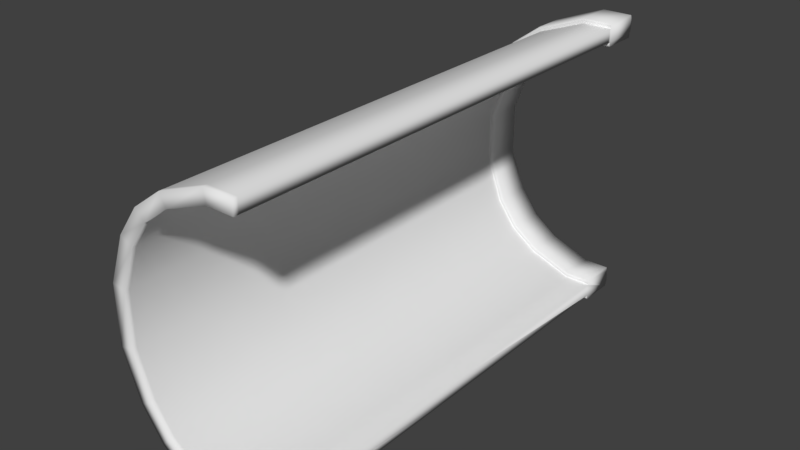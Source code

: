 # Source: HalfPipe_Large.blend  (saved by Blender 2.82.7; exported with 4.5.12 LTS)
import bpy
from mathutils import Matrix  # noqa: F401  (used for matrix-valued properties, if any)

bpy.ops.wm.read_factory_settings(use_empty=True)
scene = bpy.context.scene
scene.name = 'Scene'

# ---- collections
col_collection_1 = bpy.data.collections.new('Collection 1'); scene.collection.children.link(col_collection_1)

# ---- materials (node trees are filled in below, after node groups)
mat_pipe_large_mat = bpy.data.materials.new('Pipe_Large_Mat')
mat_pipe_large_mat.alpha_threshold = 0.0
mat_pipe_large_mat.use_transparent_shadow = False
mat_pipe_large_mat.roughness = 0.5
mat_pipe_large_mat.specular_intensity = 0.05

# ---- material node trees

# ---- world
world_world = bpy.data.worlds.new('World'); scene.world = world_world
world_world.color = (0.05088, 0.05088, 0.05088)
world_world.use_sun_shadow = False
world_world.sun_shadow_jitter_overblur = 0.0
world_world.cycles.sampling_method = 'MANUAL'

# ---- meshes
me_cube_001 = bpy.data.meshes.new('Cube.001')
me_cube_001.from_pydata([(-0.73, -2.263, -0.73), (-0.73, -2.263, 0.73), (-0.73, 0.9956, -0.73), (-0.73, 0.9956, 0.73), (-0.2, 0.9956, -1.0), (-0.5269, 0.9956, -0.8781), (-0.5269, 0.9956, 0.8781), (-0.2, 0.9956, 1.0), (-0.5269, -2.263, -0.8781), (-0.2, -2.263, -1.0), (-0.2, -2.263, 1.0), (-0.5269, -2.263, 0.8781), (-0.8781, -2.263, -0.5269), (-1.0, -2.263, -0.2), (-1.0, -2.263, 0.2), (-0.8781, -2.263, 0.5269), (-0.8781, 0.9956, 0.5269), (-1.0, 0.9956, 0.2), (-1.0, 0.9956, -0.2), (-0.8781, 0.9956, -0.5269), (-0.663, 0.9956, -0.663), (-0.663, 0.9956, 0.663), (-0.4785, 0.9956, -0.7975), (-0.1816, 0.9956, -0.9082), (-0.1816, 0.9956, 0.9082), (-0.4785, 0.9956, 0.7975), (-0.7975, 0.9956, -0.4785), (-0.9082, 0.9956, -0.1816), (-0.9082, 0.9956, 0.1816), (-0.7975, 0.9956, 0.4785), (-0.7975, -2.263, 0.4785), (-0.9082, -2.263, 0.1816), (-0.9082, -2.263, -0.1816), (-0.7975, -2.263, -0.4785), (-0.4785, -2.263, 0.7975), (-0.1816, -2.263, 0.9082), (-0.1816, -2.263, -0.9082), (-0.4785, -2.263, -0.7975), (-0.663, -2.263, 0.663), (-0.663, -2.263, -0.663), (-0.663, 1.25, -0.663), (-0.663, 1.25, 0.663), (-0.4785, 1.25, -0.7975), (-0.1816, 1.25, -0.9082), (-0.1816, 1.25, 0.9082), (-0.4785, 1.25, 0.7975), (-0.7975, 1.25, -0.4785), (-0.9082, 1.25, -0.1816), (-0.9082, 1.25, 0.1816), (-0.7975, 1.25, 0.4785), (-0.6752, 1.26, -0.6752), (-0.6752, 1.26, 0.6752), (-0.4873, 1.26, -0.8122), (-0.185, 1.26, -0.9249), (-0.185, 1.26, 0.9249), (-0.4873, 1.26, 0.8122), (-0.8122, 1.26, -0.4873), (-0.9249, 1.26, -0.185), (-0.9249, 1.26, 0.185), (-0.8122, 1.26, 0.4873), (-0.72, 1.266, -0.72), (-0.72, 1.266, 0.72), (-0.5196, 1.266, -0.8661), (-0.1973, 1.266, -0.9863), (-0.1973, 1.266, 0.9863), (-0.5196, 1.266, 0.8661), (-0.8661, 1.266, -0.5196), (-0.9863, 1.266, -0.1973), (-0.9863, 1.266, 0.1973), (-0.8661, 1.266, 0.5196), (-0.7527, 0.9956, -0.7527), (-0.7527, 0.9956, 0.7527), (-0.2062, 0.9956, -1.031), (-0.5433, 0.9956, -0.9054), (-0.5433, 0.9956, 0.9054), (-0.2062, 0.9956, 1.031), (-0.9054, 0.9956, 0.5433), (-1.031, 0.9956, 0.2062), (-1.031, 0.9956, -0.2062), (-0.9054, 0.9956, -0.5433), (-0.7527, 1.251, -0.7527), (-0.7527, 1.251, 0.7527), (-0.2062, 1.251, -1.031), (-0.5433, 1.251, -0.9054), (-0.5433, 1.251, 0.9054), (-0.2062, 1.251, 1.031), (-0.9054, 1.251, 0.5433), (-1.031, 1.251, 0.2062), (-1.031, 1.251, -0.2062), (-0.9054, 1.251, -0.5433), (-0.8918, 0.9874, 0.5351), (-1.016, 0.9874, 0.2031), (-0.5351, 0.9874, 0.8918), (-0.7414, 0.9874, 0.7414), (-1.016, 0.9874, -0.2031), (-0.2031, 0.9874, 1.016), (-0.8918, 0.9874, -0.5351), (-0.7414, 0.9874, -0.7414), (-0.5351, 0.9874, -0.8918), (-0.2031, 0.9874, -1.016), (-0.73, 0.9848, -0.73), (-0.73, 0.9848, 0.73), (-0.2, 0.9848, 1.0), (-0.5269, 0.9848, 0.8781), (-0.5269, 0.9848, -0.8781), (-0.2, 0.9848, -1.0), (-0.8781, 0.9848, -0.5269), (-1.0, 0.9848, -0.2), (-1.0, 0.9848, 0.2), (-0.8781, 0.9848, 0.5269), (-0.7703, 0.9956, 0.4622), (-0.6404, 0.9956, 0.6404), (-0.4622, 0.9956, 0.7703), (-0.6404, 0.9956, -0.6404), (-0.4622, 0.9956, -0.7703), (-0.1755, 0.9956, -0.8773), (-0.1755, 0.9956, 0.8773), (-0.7703, 0.9956, -0.4622), (-0.8773, 0.9956, -0.1755), (-0.8773, 0.9956, 0.1755), (-0.7703, 1.25, 0.4622), (-0.6404, 1.25, 0.6404), (-0.4622, 1.25, 0.7703), (-0.6404, 1.25, -0.6404), (-0.4622, 1.25, -0.7703), (-0.1755, 1.25, -0.8773), (-0.1755, 1.25, 0.8773), (-0.7703, 1.25, -0.4622), (-0.8773, 1.25, -0.1755), (-0.8773, 1.25, 0.1755), (-0.7885, 0.9874, 0.4731), (-0.898, 0.9874, 0.1796), (-0.898, 0.9874, -0.1796), (-0.7885, 0.9874, -0.4731), (-0.6555, 0.9874, -0.6555), (-0.4731, 0.9874, -0.7885), (-0.1796, 0.9874, -0.898), (-0.6555, 0.9874, 0.6555), (-0.4731, 0.9874, 0.7885), (-0.1796, 0.9874, 0.898), (-0.9082, 0.9757, -0.1816), (-0.1816, 0.9757, 0.9082), (-0.4785, 0.9757, 0.7975), (-0.9082, 0.9757, 0.1816), (-0.4785, 0.9757, -0.7975), (-0.1816, 0.9757, -0.9082), (-0.663, 0.9757, 0.663), (-0.7975, 0.9757, 0.4785), (-0.7975, 0.9757, -0.4785), (-0.663, 0.9757, -0.663), (-0.73, -0.5065, -0.73), (-0.2, -0.5065, 1.0), (-0.5269, -0.5065, 0.8781), (-0.5269, -0.5065, -0.8781), (-0.2, -0.5065, -1.0), (-0.73, -0.5065, 0.73), (-0.8781, -0.5065, -0.5269), (-1.0, -0.5065, -0.2), (-1.0, -0.5065, 0.2), (-0.8781, -0.5065, 0.5269), (-0.1816, -0.5065, 0.9082), (-0.4785, -0.5065, -0.7975), (-0.1816, -0.5065, -0.9082), (-0.663, -0.5065, 0.663), (-0.7975, -0.5065, -0.4785), (-0.9082, -0.5065, -0.1816), (-0.4785, -0.5065, 0.7975), (-0.9082, -0.5065, 0.1816), (-0.7975, -0.5065, 0.4785), (-0.663, -0.5065, -0.663), (-0.7975, -2.297, 0.4785), (-0.9082, -2.297, 0.1816), (-0.9082, -2.297, -0.1816), (-0.7975, -2.297, -0.4785), (-0.4785, -2.297, 0.7975), (-0.1816, -2.297, 0.9082), (-0.1816, -2.297, -0.9082), (-0.4785, -2.297, -0.7975), (-0.663, -2.297, 0.663), (-0.663, -2.297, -0.663), (-0.73, -2.297, -0.73), (-0.73, -2.297, 0.73), (-0.5269, -2.297, -0.8781), (-0.2, -2.297, -1.0), (-0.2, -2.297, 1.0), (-0.5269, -2.297, 0.8781), (-0.8781, -2.297, -0.5269), (-1.0, -2.297, -0.2), (-1.0, -2.297, 0.2), (-0.8781, -2.297, 0.5269), (0.0, 0.9956, 1.0), (0.0, -2.263, 1.0), (1.49e-08, 0.9956, 0.9082), (1.49e-08, -2.263, 0.9082), (1.49e-08, 1.25, 0.9082), (1.49e-08, 1.26, 0.9249), (1.49e-08, 1.266, 0.9863), (0.0, 0.9956, 1.031), (0.0, 1.251, 1.031), (0.0, 0.9874, 1.016), (0.0, 0.9848, 1.0), (0.0, 0.9956, 0.8773), (0.0, 1.25, 0.8773), (0.0, 0.9874, 0.898), (0.0, 0.9757, 0.9082), (0.0, -0.5065, 1.0), (0.0, -0.5065, 0.9082), (1.49e-08, -2.297, 0.9082), (0.0, -2.297, 1.0), (0.0, 0.9956, -1.0), (0.0, -2.263, -1.0), (0.0, 0.9956, -0.9082), (0.0, -2.263, -0.9082), (0.0, 1.25, -0.9082), (0.0, 1.26, -0.9249), (1.49e-08, 1.266, -0.9863), (0.0, 0.9956, -1.031), (0.0, 1.251, -1.031), (0.0, 0.9874, -1.016), (0.0, 0.9848, -1.0), (1.49e-08, 0.9956, -0.8773), (1.49e-08, 1.25, -0.8773), (0.0, 0.9874, -0.898), (1.49e-08, 0.9757, -0.9082), (0.0, -0.5065, -1.0), (1.49e-08, -0.5065, -0.9082), (0.0, -2.297, -0.9082), (0.0, -2.297, -1.0)], [], [(109, 101, 3, 16), (152, 155, 1, 11), (205, 151, 10, 191), (151, 152, 11, 10), (150, 153, 8, 0), (153, 154, 9, 8), (100, 106, 19, 2), (106, 107, 18, 19), (107, 108, 17, 18), (108, 109, 16, 17), (140, 148, 26, 27), (204, 141, 24, 192), (142, 146, 21, 25), (143, 140, 27, 28), (141, 142, 25, 24), (149, 144, 22, 20), (147, 143, 28, 29), (144, 145, 23, 22), (146, 147, 29, 21), (148, 149, 20, 26), (135, 136, 115, 114), (43, 42, 124, 125), (134, 135, 114, 113), (42, 40, 123, 124), (41, 45, 122, 121), (130, 131, 119, 110), (48, 49, 120, 129), (131, 132, 118, 119), (47, 48, 129, 128), (132, 133, 117, 118), (49, 41, 121, 120), (46, 47, 128, 127), (133, 134, 113, 117), (40, 46, 127, 123), (40, 42, 52, 50), (46, 40, 50, 56), (42, 43, 53, 52), (47, 46, 56, 57), (48, 47, 57, 58), (41, 49, 59, 51), (49, 48, 58, 59), (194, 44, 54, 195), (45, 41, 51, 55), (44, 45, 55, 54), (195, 54, 64, 196), (55, 51, 61, 65), (54, 55, 65, 64), (50, 52, 62, 60), (56, 50, 60, 66), (52, 53, 63, 62), (57, 56, 66, 67), (58, 57, 67, 68), (51, 59, 69, 61), (59, 58, 68, 69), (91, 90, 76, 77), (93, 92, 74, 71), (94, 91, 77, 78), (92, 95, 75, 74), (96, 94, 78, 79), (97, 96, 79, 70), (98, 97, 70, 73), (218, 99, 72, 216), (90, 93, 71, 76), (99, 98, 73, 72), (76, 71, 81, 86), (77, 76, 86, 87), (216, 72, 82, 217), (78, 77, 87, 88), (72, 73, 83, 82), (70, 79, 89, 80), (79, 78, 88, 89), (71, 74, 84, 81), (73, 70, 80, 83), (74, 75, 85, 84), (4, 5, 98, 99), (16, 3, 93, 90), (209, 4, 99, 218), (5, 2, 97, 98), (2, 19, 96, 97), (19, 18, 94, 96), (6, 7, 95, 92), (18, 17, 91, 94), (3, 6, 92, 93), (17, 16, 90, 91), (158, 159, 109, 108), (157, 158, 108, 107), (156, 157, 107, 106), (150, 156, 106, 100), (5, 4, 105, 104), (2, 5, 104, 100), (7, 6, 103, 102), (190, 7, 102, 200), (6, 3, 101, 103), (159, 155, 101, 109), (68, 87, 86, 69), (69, 86, 81, 61), (65, 61, 81, 84), (64, 65, 84, 85), (196, 64, 85, 198), (62, 63, 82, 83), (60, 62, 83, 80), (60, 80, 89, 66), (66, 89, 88, 67), (67, 88, 87, 68), (201, 116, 126, 202), (116, 112, 122, 126), (113, 114, 124, 123), (117, 113, 123, 127), (114, 115, 125, 124), (118, 117, 127, 128), (119, 118, 128, 129), (111, 110, 120, 121), (110, 119, 129, 120), (112, 111, 121, 122), (213, 43, 125, 221), (137, 130, 110, 111), (138, 137, 111, 112), (203, 139, 116, 201), (45, 44, 126, 122), (139, 138, 112, 116), (24, 25, 138, 139), (192, 24, 139, 203), (25, 21, 137, 138), (21, 29, 130, 137), (26, 20, 134, 133), (27, 26, 133, 132), (28, 27, 132, 131), (29, 28, 131, 130), (20, 22, 135, 134), (22, 23, 136, 135), (164, 169, 149, 148), (163, 168, 147, 146), (161, 162, 145, 144), (168, 167, 143, 147), (169, 161, 144, 149), (160, 166, 142, 141), (167, 165, 140, 143), (166, 163, 146, 142), (206, 160, 141, 204), (165, 164, 148, 140), (15, 1, 155, 159), (0, 12, 156, 150), (12, 13, 157, 156), (13, 14, 158, 157), (14, 15, 159, 158), (104, 105, 154, 153), (100, 104, 153, 150), (102, 103, 152, 151), (200, 102, 151, 205), (103, 101, 155, 152), (32, 33, 164, 165), (193, 35, 160, 206), (34, 38, 163, 166), (31, 32, 165, 167), (35, 34, 166, 160), (39, 37, 161, 169), (30, 31, 167, 168), (37, 36, 162, 161), (38, 30, 168, 163), (33, 39, 169, 164), (37, 39, 179, 177), (34, 35, 175, 174), (38, 34, 174, 178), (31, 30, 170, 171), (30, 38, 178, 170), (32, 31, 171, 172), (212, 36, 176, 226), (33, 32, 172, 173), (36, 37, 177, 176), (39, 33, 173, 179), (8, 9, 183, 182), (12, 0, 180, 186), (13, 12, 186, 187), (14, 13, 187, 188), (1, 15, 189, 181), (15, 14, 188, 189), (11, 1, 181, 185), (191, 10, 184, 208), (10, 11, 185, 184), (0, 8, 182, 180), (174, 175, 184, 185), (178, 174, 185, 181), (178, 181, 189, 170), (170, 189, 188, 171), (171, 188, 187, 172), (172, 187, 186, 173), (173, 186, 180, 179), (177, 179, 180, 182), (176, 177, 182, 183), (226, 176, 183, 227), (208, 207, 193, 206, 204, 192, 203, 201, 202, 194, 195, 196, 198, 197, 199, 190, 200, 205, 191), (227, 210, 224, 219, 209, 218, 216, 217, 215, 214, 213, 221, 220, 222, 211, 223, 225, 212, 226), (175, 207, 208, 184), (35, 193, 207, 175), (44, 194, 202, 126), (7, 190, 199, 95), (75, 197, 198, 85), (95, 199, 197, 75), (9, 210, 227, 183), (36, 212, 225, 162), (105, 219, 224, 154), (162, 225, 223, 145), (23, 211, 222, 136), (136, 222, 220, 115), (115, 220, 221, 125), (63, 215, 217, 82), (4, 209, 219, 105), (53, 214, 215, 63), (43, 213, 214, 53), (145, 223, 211, 23), (154, 224, 210, 9)])
me_cube_001.polygons.foreach_set('use_smooth', [True] * 211)
_uv = me_cube_001.uv_layers.new(name='UVMap')
_uv.uv.foreach_set('vector', [0.5647, 0.7639, 0.5529, 0.7929, 0.5516, 0.7925, 0.5636, 0.7632, 0.2017, 0.4454, 0.2017, 0.4731, 0.008044, 0.4731, 0.008044, 0.4454, 0.2017, 0.3849, 0.2017, 0.407, 0.008044, 0.407, 0.008044, 0.3849, 0.2017, 0.407, 0.2017, 0.4454, 0.008044, 0.4454, 0.008044, 0.407, 0.2017, 0.6496, 0.2017, 0.6773, 0.008044, 0.6773, 0.008044, 0.6496, 0.2017, 0.6773, 0.2017, 0.7158, 0.008044, 0.7158, 0.008044, 0.6773, 0.6999, 0.6952, 0.6685, 0.693, 0.6685, 0.6917, 0.7002, 0.6939, 0.6685, 0.693, 0.6269, 0.7016, 0.6265, 0.7004, 0.6685, 0.6917, 0.6269, 0.7016, 0.5884, 0.7291, 0.5875, 0.7282, 0.6265, 0.7004, 0.5884, 0.7291, 0.5647, 0.7639, 0.5636, 0.7632, 0.5875, 0.7282, 0.3872, 0.5326, 0.3872, 0.5675, 0.385, 0.5675, 0.385, 0.5326, 0.3872, 0.3523, 0.3872, 0.3723, 0.385, 0.3723, 0.385, 0.3523, 0.3872, 0.4073, 0.3872, 0.4324, 0.385, 0.4324, 0.385, 0.4073, 0.3872, 0.4925, 0.3872, 0.5326, 0.385, 0.5326, 0.385, 0.4925, 0.3872, 0.3723, 0.3872, 0.4073, 0.385, 0.4073, 0.385, 0.3723, 0.3872, 0.5927, 0.3872, 0.6179, 0.385, 0.6179, 0.385, 0.5927, 0.3872, 0.4576, 0.3872, 0.4925, 0.385, 0.4925, 0.385, 0.4576, 0.3872, 0.6179, 0.3872, 0.6528, 0.385, 0.6528, 0.385, 0.6179, 0.3872, 0.4324, 0.3872, 0.4576, 0.385, 0.4576, 0.385, 0.4324, 0.3872, 0.5675, 0.3872, 0.5927, 0.385, 0.5927, 0.385, 0.5675, 0.324, 0.7706, 0.3524, 0.7509, 0.3535, 0.7532, 0.3257, 0.7724, 0.08907, 0.9581, 0.05976, 0.939, 0.06216, 0.9365, 0.09048, 0.955, 0.3073, 0.789, 0.324, 0.7706, 0.3257, 0.7724, 0.3094, 0.7905, 0.05976, 0.939, 0.04289, 0.9203, 0.04585, 0.9184, 0.06216, 0.9365, 0.06627, 0.7747, 0.08812, 0.7622, 0.0896, 0.7654, 0.06846, 0.7774, 0.3039, 0.9161, 0.2912, 0.8841, 0.2936, 0.8835, 0.3061, 0.9148, 0.03231, 0.8236, 0.04899, 0.7929, 0.05173, 0.7951, 0.03558, 0.8248, 0.2912, 0.8841, 0.2883, 0.8447, 0.2908, 0.845, 0.2936, 0.8835, 0.02596, 0.8632, 0.03231, 0.8236, 0.03558, 0.8248, 0.02945, 0.8631, 0.2883, 0.8447, 0.2962, 0.8112, 0.2985, 0.8122, 0.2908, 0.845, 0.04899, 0.7929, 0.06627, 0.7747, 0.06846, 0.7774, 0.05173, 0.7951, 0.0322, 0.8975, 0.02596, 0.8632, 0.02945, 0.8631, 0.03549, 0.8963, 0.2962, 0.8112, 0.3073, 0.789, 0.3094, 0.7905, 0.2985, 0.8122, 0.04289, 0.9203, 0.0322, 0.8975, 0.03549, 0.8963, 0.04585, 0.9184, 0.04289, 0.9203, 0.05976, 0.939, 0.05825, 0.9407, 0.04104, 0.9216, 0.0322, 0.8975, 0.04289, 0.9203, 0.04104, 0.9216, 0.03011, 0.8983, 0.05976, 0.939, 0.08907, 0.9581, 0.08812, 0.9602, 0.05825, 0.9407, 0.02596, 0.8632, 0.0322, 0.8975, 0.03011, 0.8983, 0.02375, 0.8632, 0.03231, 0.8236, 0.02596, 0.8632, 0.02375, 0.8632, 0.03021, 0.8229, 0.06627, 0.7747, 0.04899, 0.7929, 0.04725, 0.7916, 0.0649, 0.7729, 0.04899, 0.7929, 0.03231, 0.8236, 0.03021, 0.8229, 0.04725, 0.7916, 0.1418, 0.7548, 0.1219, 0.7532, 0.1216, 0.751, 0.142, 0.7527, 0.08812, 0.7622, 0.06627, 0.7747, 0.0649, 0.7729, 0.08719, 0.7602, 0.1219, 0.7532, 0.08812, 0.7622, 0.08719, 0.7602, 0.1216, 0.751, 0.142, 0.7527, 0.1216, 0.751, 0.1209, 0.7442, 0.1425, 0.7459, 0.08719, 0.7602, 0.0649, 0.7729, 0.06056, 0.7674, 0.08427, 0.7539, 0.1216, 0.751, 0.08719, 0.7602, 0.08427, 0.7539, 0.1209, 0.7442, 0.04104, 0.9216, 0.05825, 0.9407, 0.0535, 0.9457, 0.03518, 0.9255, 0.03011, 0.8983, 0.04104, 0.9216, 0.03518, 0.9255, 0.02359, 0.9007, 0.05825, 0.9407, 0.08812, 0.9602, 0.08531, 0.9665, 0.0535, 0.9457, 0.02375, 0.8632, 0.03011, 0.8983, 0.02359, 0.9007, 0.01683, 0.8634, 0.03021, 0.8229, 0.02375, 0.8632, 0.01683, 0.8634, 0.02375, 0.8205, 0.0649, 0.7729, 0.04725, 0.7916, 0.04182, 0.7872, 0.06056, 0.7674, 0.04725, 0.7916, 0.03021, 0.8229, 0.02375, 0.8205, 0.04182, 0.7872, 0.5861, 0.7266, 0.5616, 0.7622, 0.5596, 0.7613, 0.5845, 0.7251, 0.5494, 0.7918, 0.5443, 0.8235, 0.5421, 0.8233, 0.5472, 0.7912, 0.6259, 0.6983, 0.5861, 0.7266, 0.5845, 0.7251, 0.6251, 0.6963, 0.5443, 0.8235, 0.5467, 0.8668, 0.5446, 0.8672, 0.5421, 0.8233, 0.6685, 0.6895, 0.6259, 0.6983, 0.6251, 0.6963, 0.6685, 0.6872, 0.7007, 0.6916, 0.6685, 0.6895, 0.6685, 0.6872, 0.7012, 0.6894, 0.7313, 0.7025, 0.7007, 0.6916, 0.7012, 0.6894, 0.7323, 0.7005, 0.7742, 0.8759, 0.7715, 0.8603, 0.7728, 0.8599, 0.7756, 0.8757, 0.5616, 0.7622, 0.5494, 0.7918, 0.5472, 0.7912, 0.5596, 0.7613, 0.7682, 0.7272, 0.7313, 0.7025, 0.7323, 0.7005, 0.7697, 0.7256, 0.9705, 0.2391, 0.9705, 0.2677, 0.9423, 0.2677, 0.9423, 0.2391, 0.9705, 0.1994, 0.9705, 0.2391, 0.9423, 0.2391, 0.9423, 0.1994, 0.9705, 0.7225, 0.9705, 0.7452, 0.9423, 0.7452, 0.9423, 0.7225, 0.9705, 0.154, 0.9705, 0.1994, 0.9423, 0.1994, 0.9423, 0.154, 0.9705, 0.01751, 0.9705, 0.05717, 0.9423, 0.05717, 0.9423, 0.01751, 0.9705, 0.08574, 0.9705, 0.1143, 0.9423, 0.1143, 0.9423, 0.08574, 0.9705, 0.1143, 0.9705, 0.154, 0.9423, 0.154, 0.9423, 0.1143, 0.9705, 0.2677, 0.9705, 0.2963, 0.9423, 0.2963, 0.9423, 0.2677, 0.9705, 0.05717, 0.9705, 0.08574, 0.9423, 0.08574, 0.9423, 0.05717, 0.9705, 0.2963, 0.9705, 0.3359, 0.9423, 0.3359, 0.9423, 0.2963, 0.7668, 0.7288, 0.7304, 0.7045, 0.7313, 0.7025, 0.7682, 0.7272, 0.5636, 0.7632, 0.5516, 0.7925, 0.5494, 0.7918, 0.5616, 0.7622, 0.7729, 0.8761, 0.7702, 0.8608, 0.7715, 0.8603, 0.7742, 0.8759, 0.7304, 0.7045, 0.7002, 0.6939, 0.7007, 0.6916, 0.7313, 0.7025, 0.7002, 0.6939, 0.6685, 0.6917, 0.6685, 0.6895, 0.7007, 0.6916, 0.6685, 0.6917, 0.6265, 0.7004, 0.6259, 0.6983, 0.6685, 0.6895, 0.5464, 0.8238, 0.5488, 0.8666, 0.5467, 0.8668, 0.5443, 0.8235, 0.6265, 0.7004, 0.5875, 0.7282, 0.5861, 0.7266, 0.6259, 0.6983, 0.5516, 0.7925, 0.5464, 0.8238, 0.5443, 0.8235, 0.5494, 0.7918, 0.5875, 0.7282, 0.5636, 0.7632, 0.5616, 0.7622, 0.5861, 0.7266, 0.2017, 0.5393, 0.2017, 0.5009, 0.3661, 0.5009, 0.3661, 0.5393, 0.2017, 0.5834, 0.2017, 0.5393, 0.3661, 0.5393, 0.3661, 0.5834, 0.2017, 0.6219, 0.2017, 0.5834, 0.3661, 0.5834, 0.3661, 0.6219, 0.2017, 0.6496, 0.2017, 0.6219, 0.3661, 0.6219, 0.3661, 0.6496, 0.7304, 0.7045, 0.7668, 0.7288, 0.766, 0.7299, 0.7297, 0.7057, 0.7002, 0.6939, 0.7304, 0.7045, 0.7297, 0.7057, 0.6999, 0.6952, 0.5488, 0.8666, 0.5464, 0.8238, 0.5478, 0.824, 0.55, 0.8663, 0.558, 0.8881, 0.5488, 0.8666, 0.55, 0.8663, 0.5591, 0.8877, 0.5464, 0.8238, 0.5516, 0.7925, 0.5529, 0.7929, 0.5478, 0.824, 0.2017, 0.5009, 0.2017, 0.4731, 0.3661, 0.4731, 0.3661, 0.5009, 0.02375, 0.8205, 0.01876, 0.8187, 0.03766, 0.7839, 0.04182, 0.7872, 0.04182, 0.7872, 0.03766, 0.7839, 0.05725, 0.7632, 0.06056, 0.7674, 0.08427, 0.7539, 0.06056, 0.7674, 0.05725, 0.7632, 0.08204, 0.7491, 0.1209, 0.7442, 0.08427, 0.7539, 0.08204, 0.7491, 0.1203, 0.7389, 0.1425, 0.7459, 0.1209, 0.7442, 0.1203, 0.7389, 0.1429, 0.7407, 0.0535, 0.9457, 0.08531, 0.9665, 0.08311, 0.9713, 0.04986, 0.9496, 0.03518, 0.9255, 0.0535, 0.9457, 0.04986, 0.9496, 0.03072, 0.9284, 0.03518, 0.9255, 0.03072, 0.9284, 0.01859, 0.9026, 0.02359, 0.9007, 0.02359, 0.9007, 0.01859, 0.9026, 0.01152, 0.8636, 0.01683, 0.8634, 0.01683, 0.8634, 0.01152, 0.8636, 0.01876, 0.8187, 0.02375, 0.8205, 0.8983, 0.3038, 0.8983, 0.2845, 0.9263, 0.2845, 0.9263, 0.3038, 0.8983, 0.2845, 0.8983, 0.2508, 0.9263, 0.2508, 0.9263, 0.2845, 0.8983, 0.07166, 0.8983, 0.04734, 0.9263, 0.04734, 0.9263, 0.07166, 0.8983, 0.09597, 0.8983, 0.07166, 0.9263, 0.07166, 0.9263, 0.09597, 0.8983, 0.04734, 0.8983, 0.01361, 0.9263, 0.01361, 0.9263, 0.04734, 0.8983, 0.1297, 0.8983, 0.09597, 0.9263, 0.09597, 0.9263, 0.1297, 0.8983, 0.1684, 0.8983, 0.1297, 0.9263, 0.1297, 0.9263, 0.1684, 0.8983, 0.2264, 0.8983, 0.2021, 0.9263, 0.2021, 0.9263, 0.2264, 0.8983, 0.2021, 0.8983, 0.1684, 0.9263, 0.1684, 0.9263, 0.2021, 0.8983, 0.2508, 0.8983, 0.2264, 0.9263, 0.2264, 0.9263, 0.2508, 0.1419, 0.9654, 0.1219, 0.967, 0.1223, 0.9635, 0.1416, 0.962, 0.3182, 0.9364, 0.3039, 0.9161, 0.3061, 0.9148, 0.32, 0.9347, 0.3373, 0.9522, 0.3182, 0.9364, 0.32, 0.9347, 0.3388, 0.9502, 0.3877, 0.9705, 0.3682, 0.9674, 0.369, 0.9651, 0.388, 0.968, 0.08812, 0.7622, 0.1219, 0.7532, 0.1222, 0.7567, 0.0896, 0.7654, 0.3682, 0.9674, 0.3373, 0.9522, 0.3388, 0.9502, 0.369, 0.9651, 0.3677, 0.9688, 0.3364, 0.9534, 0.3373, 0.9522, 0.3682, 0.9674, 0.3875, 0.9719, 0.3677, 0.9688, 0.3682, 0.9674, 0.3877, 0.9705, 0.3364, 0.9534, 0.3171, 0.9374, 0.3182, 0.9364, 0.3373, 0.9522, 0.3171, 0.9374, 0.3026, 0.9168, 0.3039, 0.9161, 0.3182, 0.9364, 0.2948, 0.8107, 0.3061, 0.7882, 0.3073, 0.789, 0.2962, 0.8112, 0.2868, 0.8446, 0.2948, 0.8107, 0.2962, 0.8112, 0.2883, 0.8447, 0.2898, 0.8844, 0.2868, 0.8446, 0.2883, 0.8447, 0.2912, 0.8841, 0.3026, 0.9168, 0.2898, 0.8844, 0.2912, 0.8841, 0.3039, 0.9161, 0.3061, 0.7882, 0.3229, 0.7695, 0.324, 0.7706, 0.3073, 0.789, 0.3229, 0.7695, 0.3517, 0.7496, 0.3524, 0.7509, 0.324, 0.7706, 0.5506, 0.5675, 0.5506, 0.5927, 0.3872, 0.5927, 0.3872, 0.5675, 0.5506, 0.4324, 0.5506, 0.4576, 0.3872, 0.4576, 0.3872, 0.4324, 0.5506, 0.6179, 0.5506, 0.6528, 0.3872, 0.6528, 0.3872, 0.6179, 0.5506, 0.4576, 0.5506, 0.4925, 0.3872, 0.4925, 0.3872, 0.4576, 0.5506, 0.5927, 0.5506, 0.6179, 0.3872, 0.6179, 0.3872, 0.5927, 0.5506, 0.3723, 0.5506, 0.4073, 0.3872, 0.4073, 0.3872, 0.3723, 0.5506, 0.4925, 0.5506, 0.5326, 0.3872, 0.5326, 0.3872, 0.4925, 0.5506, 0.4073, 0.5506, 0.4324, 0.3872, 0.4324, 0.3872, 0.4073, 0.5506, 0.3523, 0.5506, 0.3723, 0.3872, 0.3723, 0.3872, 0.3523, 0.5506, 0.5326, 0.5506, 0.5675, 0.3872, 0.5675, 0.3872, 0.5326, 0.008044, 0.5009, 0.008044, 0.4731, 0.2017, 0.4731, 0.2017, 0.5009, 0.008044, 0.6496, 0.008044, 0.6219, 0.2017, 0.6219, 0.2017, 0.6496, 0.008044, 0.6219, 0.008044, 0.5834, 0.2017, 0.5834, 0.2017, 0.6219, 0.008044, 0.5834, 0.008044, 0.5393, 0.2017, 0.5393, 0.2017, 0.5834, 0.008044, 0.5393, 0.008044, 0.5009, 0.2017, 0.5009, 0.2017, 0.5393, 0.3661, 0.6773, 0.3661, 0.7158, 0.2017, 0.7158, 0.2017, 0.6773, 0.3661, 0.6496, 0.3661, 0.6773, 0.2017, 0.6773, 0.2017, 0.6496, 0.3661, 0.407, 0.3661, 0.4454, 0.2017, 0.4454, 0.2017, 0.407, 0.3661, 0.3849, 0.3661, 0.407, 0.2017, 0.407, 0.2017, 0.3849, 0.3661, 0.4454, 0.3661, 0.4731, 0.2017, 0.4731, 0.2017, 0.4454, 0.7443, 0.5326, 0.7443, 0.5675, 0.5506, 0.5675, 0.5506, 0.5326, 0.7443, 0.3523, 0.7443, 0.3723, 0.5506, 0.3723, 0.5506, 0.3523, 0.7443, 0.4073, 0.7443, 0.4324, 0.5506, 0.4324, 0.5506, 0.4073, 0.7443, 0.4925, 0.7443, 0.5326, 0.5506, 0.5326, 0.5506, 0.4925, 0.7443, 0.3723, 0.7443, 0.4073, 0.5506, 0.4073, 0.5506, 0.3723, 0.7443, 0.5927, 0.7443, 0.6179, 0.5506, 0.6179, 0.5506, 0.5927, 0.7443, 0.4576, 0.7443, 0.4925, 0.5506, 0.4925, 0.5506, 0.4576, 0.7443, 0.6179, 0.7443, 0.6528, 0.5506, 0.6528, 0.5506, 0.6179, 0.7443, 0.4324, 0.7443, 0.4576, 0.5506, 0.4576, 0.5506, 0.4324, 0.7443, 0.5675, 0.7443, 0.5927, 0.5506, 0.5927, 0.5506, 0.5675, 0.6511, 0.8435, 0.6819, 0.8284, 0.6842, 0.8328, 0.6531, 0.8482, 0.8293, 0.6755, 0.8422, 0.6428, 0.8457, 0.6439, 0.8328, 0.6771, 0.8168, 0.6996, 0.8293, 0.6755, 0.8328, 0.6771, 0.8203, 0.7016, 0.7784, 0.7538, 0.8021, 0.7232, 0.8054, 0.7255, 0.7815, 0.7566, 0.8021, 0.7232, 0.8168, 0.6996, 0.8203, 0.7016, 0.8054, 0.7255, 0.745, 0.7858, 0.7784, 0.7538, 0.7815, 0.7566, 0.7478, 0.7891, 0.7741, 0.3756, 0.7633, 0.3668, 0.7648, 0.3649, 0.7758, 0.3737, 0.7105, 0.8115, 0.745, 0.7858, 0.7478, 0.7891, 0.713, 0.8153, 0.6069, 0.86, 0.6511, 0.8435, 0.6531, 0.8482, 0.6087, 0.8647, 0.6819, 0.8284, 0.7105, 0.8115, 0.713, 0.8153, 0.6842, 0.8328, 0.6608, 0.8649, 0.613, 0.8826, 0.6112, 0.8778, 0.6589, 0.8604, 0.7228, 0.8301, 0.6934, 0.8493, 0.691, 0.8451, 0.7201, 0.8263, 0.7586, 0.8015, 0.7228, 0.8301, 0.7201, 0.8263, 0.7557, 0.7982, 0.7928, 0.7663, 0.7586, 0.8015, 0.7557, 0.7982, 0.7897, 0.7636, 0.8339, 0.709, 0.8181, 0.7339, 0.8148, 0.7316, 0.8304, 0.7072, 0.8181, 0.7339, 0.7928, 0.7663, 0.7897, 0.7636, 0.8148, 0.7316, 0.8459, 0.6831, 0.8339, 0.709, 0.8304, 0.7072, 0.8423, 0.6816, 0.8629, 0.6276, 0.8582, 0.6478, 0.8547, 0.6468, 0.8594, 0.6268, 0.8582, 0.6478, 0.8459, 0.6831, 0.8423, 0.6816, 0.8547, 0.6468, 0.6934, 0.8493, 0.6608, 0.8649, 0.6589, 0.8604, 0.691, 0.8451, 0.8328, 0.6771, 0.8457, 0.6439, 0.8547, 0.6468, 0.8423, 0.6816, 0.8203, 0.7016, 0.8328, 0.6771, 0.8423, 0.6816, 0.8304, 0.7072, 0.8203, 0.7016, 0.8304, 0.7072, 0.8148, 0.7316, 0.8054, 0.7255, 0.8054, 0.7255, 0.8148, 0.7316, 0.7897, 0.7636, 0.7815, 0.7566, 0.7815, 0.7566, 0.7897, 0.7636, 0.7557, 0.7982, 0.7478, 0.7891, 0.7478, 0.7891, 0.7557, 0.7982, 0.7201, 0.8263, 0.713, 0.8153, 0.713, 0.8153, 0.7201, 0.8263, 0.691, 0.8451, 0.6842, 0.8328, 0.6531, 0.8482, 0.6842, 0.8328, 0.691, 0.8451, 0.6589, 0.8604, 0.6087, 0.8647, 0.6531, 0.8482, 0.6589, 0.8604, 0.6112, 0.8778, 0.7758, 0.3737, 0.7648, 0.3649, 0.7683, 0.3583, 0.7799, 0.3679, 0.8594, 0.6268, 0.8501, 0.6246, 0.7443, 0.3523, 0.5506, 0.3523, 0.3872, 0.3523, 0.3875, 0.9719, 0.3877, 0.9705, 0.8983, 0.3038, 0.1415, 0.7582, 0.1418, 0.7548, 0.142, 0.7527, 0.1425, 0.7459, 0.9423, 0.3586, 0.5541, 0.8895, 0.556, 0.8887, 0.558, 0.8881, 0.3661, 0.3849, 0.2017, 0.3849, 0.8629, 0.6276, 0.7799, 0.3679, 0.7816, 0.3659, 0.2017, 0.03205, 0.3661, 0.03205, 0.7729, 0.8761, 0.7742, 0.8759, 0.7756, 0.8757, 0.9423, 0.7225, 0.1426, 0.9743, 0.1421, 0.9676, 0.1419, 0.9654, 0.1416, 0.962, 0.8983, 0.6134, 0.4712, 0.7605, 0.472, 0.7593, 0.3872, 0.03182, 0.5506, 0.03182, 0.7443, 0.03182, 0.7758, 0.3737, 0.8457, 0.6439, 0.8501, 0.6246, 0.8594, 0.6268, 0.8547, 0.6468, 0.8422, 0.6428, 0.8466, 0.6237, 0.8501, 0.6246, 0.8457, 0.6439, 0.1219, 0.7532, 0.1418, 0.7548, 0.1415, 0.7582, 0.1222, 0.7567, 0.5488, 0.8666, 0.558, 0.8881, 0.556, 0.8887, 0.5467, 0.8668, 0.9705, 0.3359, 0.9705, 0.3586, 0.9423, 0.3586, 0.9423, 0.3359, 0.5467, 0.8668, 0.556, 0.8887, 0.5541, 0.8895, 0.5446, 0.8672, 0.7699, 0.3563, 0.7816, 0.3659, 0.7799, 0.3679, 0.7683, 0.3583, 0.7443, 0.01179, 0.7443, 0.03182, 0.5506, 0.03182, 0.5506, 0.01179, 0.3661, 0.009998, 0.3661, 0.03205, 0.2017, 0.03205, 0.2017, 0.009997, 0.5506, 0.01179, 0.5506, 0.03182, 0.3872, 0.03182, 0.3872, 0.01179, 0.4555, 0.7479, 0.472, 0.7593, 0.4712, 0.7605, 0.4549, 0.7492, 0.4549, 0.7492, 0.4712, 0.7605, 0.4698, 0.7626, 0.4539, 0.7515, 0.8983, 0.6328, 0.8983, 0.6134, 0.9263, 0.6134, 0.9263, 0.6328, 0.1209, 0.976, 0.1426, 0.9743, 0.143, 0.9795, 0.1203, 0.9813, 0.7702, 0.8608, 0.7729, 0.8761, 0.7721, 0.8761, 0.7694, 0.861, 0.1217, 0.9692, 0.1421, 0.9676, 0.1426, 0.9743, 0.1209, 0.976, 0.1219, 0.967, 0.1419, 0.9654, 0.1421, 0.9676, 0.1217, 0.9692, 0.3872, 0.01179, 0.3872, 0.03182, 0.385, 0.03182, 0.385, 0.01179, 0.2017, 0.009997, 0.2017, 0.03205, 0.008044, 0.03205, 0.008044, 0.009997])
me_cube_001.materials.append(mat_pipe_large_mat)
me_cube_001.use_remesh_preserve_volume = False
me_cube_001.use_remesh_preserve_attributes = False
me_cube_001.use_mirror_vertex_groups = False
me_cube_001.update()

# ---- objects
ob_pipe_large = bpy.data.objects.new('Pipe_Large', me_cube_001)

# ---- transforms, parenting, visibility, modifiers, constraints
ob_pipe_large.location = (0.0, 0.0, 0.0)
ob_pipe_large.lineart.crease_threshold = 0.0

# ---- collection membership
col_collection_1.objects.link(ob_pipe_large)

# ---- scene / render settings (as saved in the file)
scene.frame_start = 1; scene.frame_end = 250; scene.frame_set(1)
scene.render.engine = 'BLENDER_EEVEE_NEXT'
scene.render.dither_intensity = 0.0
scene.cycles.use_denoising = False
scene.cycles.samples = 128
scene.cycles.sampling_pattern = 'TABULATED_SOBOL'
scene.cycles.use_adaptive_sampling = False
scene.cycles.use_light_tree = False
scene.cycles.blur_glossy = 0.0
scene.cycles.sample_clamp_indirect = 0.0
scene.view_settings.view_transform = 'Standard'
bpy.context.view_layer.update()

# ---- added for rendering (the .blend has no active camera and no usable light): camera, sun
cam_auto = bpy.data.cameras.new('AutoCamera')
cam_auto.lens = 50.0
cam_auto.sensor_width = 36.0
cam_auto.clip_end = 1000.0
ob_auto_camera = bpy.data.objects.new('AutoCamera', cam_auto)
scene.collection.objects.link(ob_auto_camera)
ob_auto_camera.location = (3.41128, -5.22758, 3.14147)
ob_auto_camera.rotation_euler = (1.09748, -7.21219e-08, 0.694738)
scene.camera = ob_auto_camera
light_auto_sun = bpy.data.lights.new('AutoSun', 'SUN')
light_auto_sun.energy = 3.0
light_auto_sun.angle = 0.0523599
ob_auto_sun = bpy.data.objects.new('AutoSun', light_auto_sun)
scene.collection.objects.link(ob_auto_sun)
ob_auto_sun.rotation_euler = (0.872665, 0.174533, 0.523599)
bpy.context.view_layer.update()
